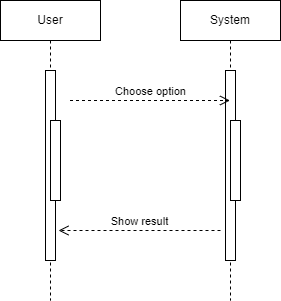

The diagram above was exported from draw.io. Its source (the exported page's mxGraphModel, read from the mxfile embedded in the PNG):
<mxGraphModel dx="1120" dy="500" grid="1" gridSize="10" guides="1" tooltips="1" connect="1" arrows="1" fold="1" page="1" pageScale="1" pageWidth="827" pageHeight="1169" math="0" shadow="0">
  <root>
    <mxCell id="0" />
    <mxCell id="1" parent="0" />
    <mxCell id="laK_L94V-hRjWS7aBPy--41" value="System" style="shape=umlLifeline;perimeter=lifelinePerimeter;whiteSpace=wrap;html=1;container=0;dropTarget=0;collapsible=0;recursiveResize=0;outlineConnect=0;portConstraint=eastwest;newEdgeStyle={&quot;edgeStyle&quot;:&quot;elbowEdgeStyle&quot;,&quot;elbow&quot;:&quot;vertical&quot;,&quot;curved&quot;:0,&quot;rounded&quot;:0};" parent="1" vertex="1">
      <mxGeometry x="460" y="510" width="100" height="300" as="geometry" />
    </mxCell>
    <mxCell id="laK_L94V-hRjWS7aBPy--42" value="" style="html=1;points=[];perimeter=orthogonalPerimeter;outlineConnect=0;targetShapes=umlLifeline;portConstraint=eastwest;newEdgeStyle={&quot;edgeStyle&quot;:&quot;elbowEdgeStyle&quot;,&quot;elbow&quot;:&quot;vertical&quot;,&quot;curved&quot;:0,&quot;rounded&quot;:0};" parent="laK_L94V-hRjWS7aBPy--41" vertex="1">
      <mxGeometry x="45" y="70" width="10" height="190" as="geometry" />
    </mxCell>
    <mxCell id="laK_L94V-hRjWS7aBPy--44" value="" style="html=1;points=[];perimeter=orthogonalPerimeter;outlineConnect=0;targetShapes=umlLifeline;portConstraint=eastwest;newEdgeStyle={&quot;edgeStyle&quot;:&quot;elbowEdgeStyle&quot;,&quot;elbow&quot;:&quot;vertical&quot;,&quot;curved&quot;:0,&quot;rounded&quot;:0};" parent="laK_L94V-hRjWS7aBPy--41" vertex="1">
      <mxGeometry x="50" y="120" width="10" height="80" as="geometry" />
    </mxCell>
    <mxCell id="laK_L94V-hRjWS7aBPy--54" value="Show result" style="html=1;verticalAlign=bottom;endArrow=open;dashed=1;endSize=8;curved=0;rounded=0;" parent="1" edge="1">
      <mxGeometry relative="1" as="geometry">
        <mxPoint x="500" y="740" as="sourcePoint" />
        <mxPoint x="338" y="740" as="targetPoint" />
      </mxGeometry>
    </mxCell>
    <mxCell id="laK_L94V-hRjWS7aBPy--56" value="Choose option" style="html=1;verticalAlign=bottom;endArrow=open;dashed=1;endSize=8;curved=0;rounded=0;" parent="1" edge="1">
      <mxGeometry relative="1" as="geometry">
        <mxPoint x="349.5" y="610" as="sourcePoint" />
        <mxPoint x="509.5" y="610" as="targetPoint" />
        <mxPoint as="offset" />
      </mxGeometry>
    </mxCell>
    <mxCell id="laK_L94V-hRjWS7aBPy--60" value="User" style="shape=umlLifeline;perimeter=lifelinePerimeter;whiteSpace=wrap;html=1;container=0;dropTarget=0;collapsible=0;recursiveResize=0;outlineConnect=0;portConstraint=eastwest;newEdgeStyle={&quot;edgeStyle&quot;:&quot;elbowEdgeStyle&quot;,&quot;elbow&quot;:&quot;vertical&quot;,&quot;curved&quot;:0,&quot;rounded&quot;:0};" parent="1" vertex="1">
      <mxGeometry x="280" y="510" width="100" height="300" as="geometry" />
    </mxCell>
    <mxCell id="laK_L94V-hRjWS7aBPy--61" value="" style="html=1;points=[];perimeter=orthogonalPerimeter;outlineConnect=0;targetShapes=umlLifeline;portConstraint=eastwest;newEdgeStyle={&quot;edgeStyle&quot;:&quot;elbowEdgeStyle&quot;,&quot;elbow&quot;:&quot;vertical&quot;,&quot;curved&quot;:0,&quot;rounded&quot;:0};" parent="laK_L94V-hRjWS7aBPy--60" vertex="1">
      <mxGeometry x="45" y="70" width="10" height="190" as="geometry" />
    </mxCell>
    <mxCell id="laK_L94V-hRjWS7aBPy--62" value="" style="html=1;points=[];perimeter=orthogonalPerimeter;outlineConnect=0;targetShapes=umlLifeline;portConstraint=eastwest;newEdgeStyle={&quot;edgeStyle&quot;:&quot;elbowEdgeStyle&quot;,&quot;elbow&quot;:&quot;vertical&quot;,&quot;curved&quot;:0,&quot;rounded&quot;:0};" parent="laK_L94V-hRjWS7aBPy--60" vertex="1">
      <mxGeometry x="50" y="120" width="10" height="80" as="geometry" />
    </mxCell>
  </root>
</mxGraphModel>